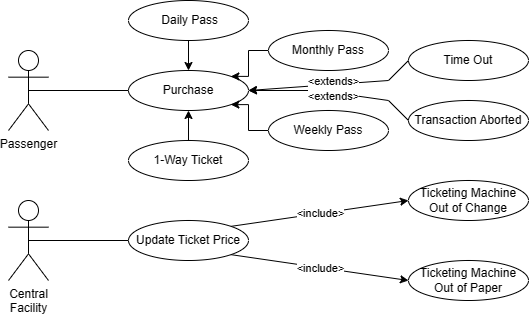

The diagram above was exported from draw.io. Its source (the exported page's mxGraphModel, read from the mxfile embedded in the PNG):
<mxGraphModel dx="704" dy="775" grid="1" gridSize="10" guides="1" tooltips="1" connect="1" arrows="1" fold="1" page="1" pageScale="1" pageWidth="1100" pageHeight="850" math="0" shadow="0">
  <root>
    <mxCell id="0" />
    <mxCell id="1" parent="0" />
    <mxCell id="V63Fcv3JymiP51gW4FvO-1" value="Passenger" style="shape=umlActor;verticalLabelPosition=bottom;verticalAlign=top;html=1;outlineConnect=0;" vertex="1" parent="1">
      <mxGeometry x="10" y="60" width="40" height="80" as="geometry" />
    </mxCell>
    <mxCell id="V63Fcv3JymiP51gW4FvO-2" value="Central &lt;br&gt;Facility" style="shape=umlActor;verticalLabelPosition=bottom;verticalAlign=top;html=1;outlineConnect=0;" vertex="1" parent="1">
      <mxGeometry x="10" y="210" width="40" height="80" as="geometry" />
    </mxCell>
    <mxCell id="V63Fcv3JymiP51gW4FvO-3" value="Purchase" style="ellipse;whiteSpace=wrap;html=1;" vertex="1" parent="1">
      <mxGeometry x="130" y="80" width="120" height="40" as="geometry" />
    </mxCell>
    <mxCell id="V63Fcv3JymiP51gW4FvO-11" style="edgeStyle=orthogonalEdgeStyle;rounded=0;orthogonalLoop=1;jettySize=auto;html=1;" edge="1" parent="1" source="V63Fcv3JymiP51gW4FvO-4" target="V63Fcv3JymiP51gW4FvO-3">
      <mxGeometry relative="1" as="geometry" />
    </mxCell>
    <mxCell id="V63Fcv3JymiP51gW4FvO-4" value="1-Way Ticket" style="ellipse;whiteSpace=wrap;html=1;" vertex="1" parent="1">
      <mxGeometry x="130" y="150" width="120" height="40" as="geometry" />
    </mxCell>
    <mxCell id="V63Fcv3JymiP51gW4FvO-8" style="edgeStyle=orthogonalEdgeStyle;rounded=0;orthogonalLoop=1;jettySize=auto;html=1;" edge="1" parent="1" source="V63Fcv3JymiP51gW4FvO-5" target="V63Fcv3JymiP51gW4FvO-3">
      <mxGeometry relative="1" as="geometry" />
    </mxCell>
    <mxCell id="V63Fcv3JymiP51gW4FvO-5" value="&amp;nbsp;Daily Pass" style="ellipse;whiteSpace=wrap;html=1;" vertex="1" parent="1">
      <mxGeometry x="130" y="10" width="120" height="40" as="geometry" />
    </mxCell>
    <mxCell id="V63Fcv3JymiP51gW4FvO-10" style="edgeStyle=orthogonalEdgeStyle;rounded=0;orthogonalLoop=1;jettySize=auto;html=1;entryX=1;entryY=1;entryDx=0;entryDy=0;" edge="1" parent="1" source="V63Fcv3JymiP51gW4FvO-6" target="V63Fcv3JymiP51gW4FvO-3">
      <mxGeometry relative="1" as="geometry" />
    </mxCell>
    <mxCell id="V63Fcv3JymiP51gW4FvO-6" value="Weekly Pass" style="ellipse;whiteSpace=wrap;html=1;" vertex="1" parent="1">
      <mxGeometry x="270" y="120" width="120" height="40" as="geometry" />
    </mxCell>
    <mxCell id="V63Fcv3JymiP51gW4FvO-9" style="edgeStyle=orthogonalEdgeStyle;rounded=0;orthogonalLoop=1;jettySize=auto;html=1;entryX=1;entryY=0;entryDx=0;entryDy=0;" edge="1" parent="1" source="V63Fcv3JymiP51gW4FvO-7" target="V63Fcv3JymiP51gW4FvO-3">
      <mxGeometry relative="1" as="geometry" />
    </mxCell>
    <mxCell id="V63Fcv3JymiP51gW4FvO-7" value="Monthly Pass" style="ellipse;whiteSpace=wrap;html=1;" vertex="1" parent="1">
      <mxGeometry x="270" y="40" width="120" height="40" as="geometry" />
    </mxCell>
    <mxCell id="V63Fcv3JymiP51gW4FvO-13" value="Ticketing Machine&lt;br style=&quot;border-color: var(--border-color);&quot;&gt;Out of Paper" style="ellipse;whiteSpace=wrap;html=1;" vertex="1" parent="1">
      <mxGeometry x="410" y="270" width="120" height="40" as="geometry" />
    </mxCell>
    <mxCell id="V63Fcv3JymiP51gW4FvO-14" value="Transaction Aborted" style="ellipse;whiteSpace=wrap;html=1;" vertex="1" parent="1">
      <mxGeometry x="410" y="110" width="120" height="40" as="geometry" />
    </mxCell>
    <mxCell id="V63Fcv3JymiP51gW4FvO-15" value="" style="endArrow=classic;html=1;rounded=0;entryX=1;entryY=0.5;entryDx=0;entryDy=0;exitX=0;exitY=0.5;exitDx=0;exitDy=0;" edge="1" parent="1" source="V63Fcv3JymiP51gW4FvO-14" target="V63Fcv3JymiP51gW4FvO-3">
      <mxGeometry relative="1" as="geometry">
        <mxPoint x="260" y="99.5" as="sourcePoint" />
        <mxPoint x="360" y="99.5" as="targetPoint" />
        <Array as="points">
          <mxPoint x="390" y="110" />
          <mxPoint x="320" y="100" />
        </Array>
      </mxGeometry>
    </mxCell>
    <mxCell id="V63Fcv3JymiP51gW4FvO-16" value="&amp;lt;extends&amp;gt;" style="edgeLabel;resizable=0;html=1;align=center;verticalAlign=middle;" connectable="0" vertex="1" parent="V63Fcv3JymiP51gW4FvO-15">
      <mxGeometry relative="1" as="geometry">
        <mxPoint y="3" as="offset" />
      </mxGeometry>
    </mxCell>
    <mxCell id="V63Fcv3JymiP51gW4FvO-17" value="Time Out" style="ellipse;whiteSpace=wrap;html=1;" vertex="1" parent="1">
      <mxGeometry x="410" y="50" width="120" height="40" as="geometry" />
    </mxCell>
    <mxCell id="V63Fcv3JymiP51gW4FvO-18" value="" style="endArrow=classic;html=1;rounded=0;entryX=1;entryY=0.5;entryDx=0;entryDy=0;exitX=0;exitY=0.5;exitDx=0;exitDy=0;" edge="1" parent="1" source="V63Fcv3JymiP51gW4FvO-17" target="V63Fcv3JymiP51gW4FvO-3">
      <mxGeometry relative="1" as="geometry">
        <mxPoint x="450" y="140" as="sourcePoint" />
        <mxPoint x="260" y="110" as="targetPoint" />
        <Array as="points">
          <mxPoint x="390" y="90" />
        </Array>
      </mxGeometry>
    </mxCell>
    <mxCell id="V63Fcv3JymiP51gW4FvO-19" value="&amp;lt;extends&amp;gt;" style="edgeLabel;resizable=0;html=1;align=center;verticalAlign=middle;" connectable="0" vertex="1" parent="V63Fcv3JymiP51gW4FvO-18">
      <mxGeometry relative="1" as="geometry">
        <mxPoint y="-3" as="offset" />
      </mxGeometry>
    </mxCell>
    <mxCell id="V63Fcv3JymiP51gW4FvO-20" value="" style="endArrow=classic;html=1;rounded=0;exitX=1;exitY=0;exitDx=0;exitDy=0;entryX=0;entryY=0.5;entryDx=0;entryDy=0;" edge="1" parent="1" source="V63Fcv3JymiP51gW4FvO-25" target="V63Fcv3JymiP51gW4FvO-24">
      <mxGeometry relative="1" as="geometry">
        <mxPoint x="250" y="210" as="sourcePoint" />
        <mxPoint x="350" y="210" as="targetPoint" />
      </mxGeometry>
    </mxCell>
    <mxCell id="V63Fcv3JymiP51gW4FvO-21" value="&amp;lt;include&amp;gt;" style="edgeLabel;resizable=0;html=1;align=center;verticalAlign=middle;" connectable="0" vertex="1" parent="V63Fcv3JymiP51gW4FvO-20">
      <mxGeometry relative="1" as="geometry">
        <mxPoint as="offset" />
      </mxGeometry>
    </mxCell>
    <mxCell id="V63Fcv3JymiP51gW4FvO-22" value="" style="endArrow=classic;html=1;rounded=0;exitX=1;exitY=1;exitDx=0;exitDy=0;entryX=0;entryY=0.5;entryDx=0;entryDy=0;" edge="1" parent="1" source="V63Fcv3JymiP51gW4FvO-25" target="V63Fcv3JymiP51gW4FvO-13">
      <mxGeometry relative="1" as="geometry">
        <mxPoint x="250" y="290" as="sourcePoint" />
        <mxPoint x="350" y="290" as="targetPoint" />
      </mxGeometry>
    </mxCell>
    <mxCell id="V63Fcv3JymiP51gW4FvO-23" value="&amp;lt;include&amp;gt;" style="edgeLabel;resizable=0;html=1;align=center;verticalAlign=middle;" connectable="0" vertex="1" parent="V63Fcv3JymiP51gW4FvO-22">
      <mxGeometry relative="1" as="geometry" />
    </mxCell>
    <mxCell id="V63Fcv3JymiP51gW4FvO-24" value="Ticketing Machine&lt;br&gt;Out of Change" style="ellipse;whiteSpace=wrap;html=1;" vertex="1" parent="1">
      <mxGeometry x="410" y="190" width="120" height="40" as="geometry" />
    </mxCell>
    <mxCell id="V63Fcv3JymiP51gW4FvO-25" value="Update Ticket Price" style="ellipse;whiteSpace=wrap;html=1;" vertex="1" parent="1">
      <mxGeometry x="130" y="230" width="120" height="40" as="geometry" />
    </mxCell>
    <mxCell id="V63Fcv3JymiP51gW4FvO-28" value="" style="endArrow=none;html=1;rounded=0;exitX=0.5;exitY=0.5;exitDx=0;exitDy=0;exitPerimeter=0;entryX=0;entryY=0.5;entryDx=0;entryDy=0;" edge="1" parent="1" source="V63Fcv3JymiP51gW4FvO-1" target="V63Fcv3JymiP51gW4FvO-3">
      <mxGeometry width="50" height="50" relative="1" as="geometry">
        <mxPoint x="190" y="320" as="sourcePoint" />
        <mxPoint x="240" y="270" as="targetPoint" />
      </mxGeometry>
    </mxCell>
    <mxCell id="V63Fcv3JymiP51gW4FvO-30" value="" style="endArrow=none;html=1;rounded=0;exitX=0.5;exitY=0.5;exitDx=0;exitDy=0;exitPerimeter=0;" edge="1" parent="1" source="V63Fcv3JymiP51gW4FvO-2">
      <mxGeometry width="50" height="50" relative="1" as="geometry">
        <mxPoint x="190" y="320" as="sourcePoint" />
        <mxPoint x="130" y="250" as="targetPoint" />
      </mxGeometry>
    </mxCell>
  </root>
</mxGraphModel>